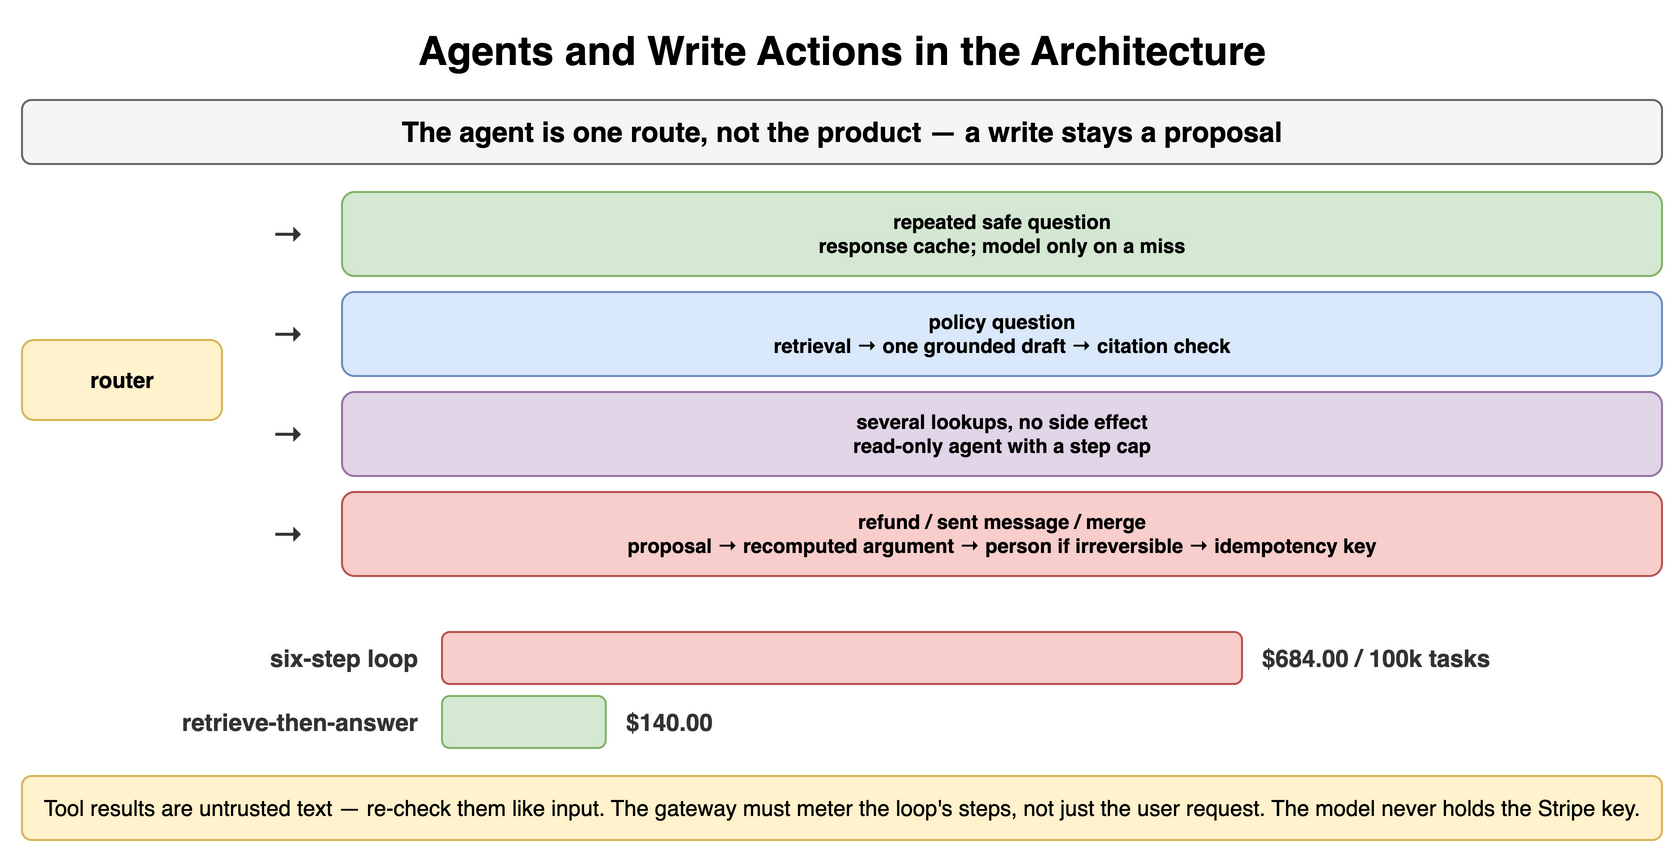

The diagram above was exported from draw.io. Its source (the exported page's mxGraphModel, read from the mxfile embedded in the PNG):
<mxGraphModel dx="900" dy="434" grid="1" gridSize="10" guides="1" tooltips="1" connect="1" arrows="1" fold="1" page="1" pageScale="1" pageWidth="900" pageHeight="434" math="0" shadow="0">
  <root>
    <mxCell id="0" />
    <mxCell id="1" parent="0" />
    <mxCell id="p131" value="Agents and Write Actions in the Architecture" style="text;html=1;align=center;verticalAlign=middle;whiteSpace=wrap;fontSize=20;fontStyle=1;" vertex="1" parent="1">
      <mxGeometry x="40" y="10" width="820" height="30" as="geometry" />
    </mxCell>
    <mxCell id="p132" value="The agent is one route, not the product — a write stays a proposal" style="rounded=1;whiteSpace=wrap;html=1;fillColor=#f5f5f5;strokeColor=#666666;fontStyle=1;fontSize=14;" vertex="1" parent="1">
      <mxGeometry x="40" y="50" width="820" height="32" as="geometry" />
    </mxCell>
    <mxCell id="p133" value="router" style="rounded=1;whiteSpace=wrap;html=1;fillColor=#fff2cc;strokeColor=#d6b656;fontSize=11;align=center;fontStyle=1;" vertex="1" parent="1">
      <mxGeometry x="40" y="170" width="100" height="40" as="geometry" />
    </mxCell>
    <mxCell id="p134" value="&lt;b&gt;repeated safe question&lt;/b&gt;&lt;br&gt;response cache; model only on a miss" style="rounded=1;whiteSpace=wrap;html=1;fillColor=#d5e8d4;strokeColor=#82b366;fontSize=10;align=center;fontStyle=1;" vertex="1" parent="1">
      <mxGeometry x="200" y="96" width="660" height="42" as="geometry" />
    </mxCell>
    <mxCell id="p135" value="→" style="text;html=1;whiteSpace=wrap;fontSize=11;align=center;verticalAlign=middle;fontSize=16;fontColor=#333333;fontStyle=1;" vertex="1" parent="1">
      <mxGeometry x="150" y="96" width="46" height="42" as="geometry" />
    </mxCell>
    <mxCell id="p136" value="&lt;b&gt;policy question&lt;/b&gt;&lt;br&gt;retrieval → one grounded draft → citation check" style="rounded=1;whiteSpace=wrap;html=1;fillColor=#dae8fc;strokeColor=#6c8ebf;fontSize=10;align=center;fontStyle=1;" vertex="1" parent="1">
      <mxGeometry x="200" y="146" width="660" height="42" as="geometry" />
    </mxCell>
    <mxCell id="p137" value="→" style="text;html=1;whiteSpace=wrap;fontSize=11;align=center;verticalAlign=middle;fontSize=16;fontColor=#333333;fontStyle=1;" vertex="1" parent="1">
      <mxGeometry x="150" y="146" width="46" height="42" as="geometry" />
    </mxCell>
    <mxCell id="p138" value="&lt;b&gt;several lookups, no side effect&lt;/b&gt;&lt;br&gt;read-only agent with a step cap" style="rounded=1;whiteSpace=wrap;html=1;fillColor=#e1d5e7;strokeColor=#9673a6;fontSize=10;align=center;fontStyle=1;" vertex="1" parent="1">
      <mxGeometry x="200" y="196" width="660" height="42" as="geometry" />
    </mxCell>
    <mxCell id="p139" value="→" style="text;html=1;whiteSpace=wrap;fontSize=11;align=center;verticalAlign=middle;fontSize=16;fontColor=#333333;fontStyle=1;" vertex="1" parent="1">
      <mxGeometry x="150" y="196" width="46" height="42" as="geometry" />
    </mxCell>
    <mxCell id="p1310" value="&lt;b&gt;refund / sent message / merge&lt;/b&gt;&lt;br&gt;proposal → recomputed argument → person if irreversible → idempotency key" style="rounded=1;whiteSpace=wrap;html=1;fillColor=#f8cecc;strokeColor=#b85450;fontSize=10;align=center;fontStyle=1;" vertex="1" parent="1">
      <mxGeometry x="200" y="246" width="660" height="42" as="geometry" />
    </mxCell>
    <mxCell id="p1311" value="→" style="text;html=1;whiteSpace=wrap;fontSize=11;align=center;verticalAlign=middle;fontSize=16;fontColor=#333333;fontStyle=1;" vertex="1" parent="1">
      <mxGeometry x="150" y="246" width="46" height="42" as="geometry" />
    </mxCell>
    <mxCell id="p1312" value="six-step loop" style="text;html=1;whiteSpace=wrap;fontSize=11;align=right;verticalAlign=middle;fontSize=12;fontColor=#333333;fontStyle=1;" vertex="1" parent="1">
      <mxGeometry x="40" y="316" width="200" height="26" as="geometry" />
    </mxCell>
    <mxCell id="p1313" value="" style="rounded=1;whiteSpace=wrap;html=1;fillColor=#f8cecc;strokeColor=#b85450;fontSize=11;align=center;fontStyle=1;" vertex="1" parent="1">
      <mxGeometry x="250" y="316" width="400.0" height="26" as="geometry" />
    </mxCell>
    <mxCell id="p1314" value="$684.00 / 100k tasks" style="text;html=1;whiteSpace=wrap;fontSize=11;align=left;verticalAlign=middle;fontSize=12;fontColor=#333333;fontStyle=1;" vertex="1" parent="1">
      <mxGeometry x="658.0" y="316" width="202.0" height="26" as="geometry" />
    </mxCell>
    <mxCell id="p1315" value="retrieve-then-answer" style="text;html=1;whiteSpace=wrap;fontSize=11;align=right;verticalAlign=middle;fontSize=12;fontColor=#333333;fontStyle=1;" vertex="1" parent="1">
      <mxGeometry x="40" y="348" width="200" height="26" as="geometry" />
    </mxCell>
    <mxCell id="p1316" value="" style="rounded=1;whiteSpace=wrap;html=1;fillColor=#d5e8d4;strokeColor=#82b366;fontSize=11;align=center;fontStyle=1;" vertex="1" parent="1">
      <mxGeometry x="250" y="348" width="81.87134502923976" height="26" as="geometry" />
    </mxCell>
    <mxCell id="p1317" value="$140.00" style="text;html=1;whiteSpace=wrap;fontSize=11;align=left;verticalAlign=middle;fontSize=12;fontColor=#333333;fontStyle=1;" vertex="1" parent="1">
      <mxGeometry x="339.87134502923976" y="348" width="520.1286549707602" height="26" as="geometry" />
    </mxCell>
    <mxCell id="p1318" value="Tool results are untrusted text — re-check them like input. The gateway must meter the loop's steps, not just the user request. The model never holds the Stripe key." style="rounded=1;whiteSpace=wrap;html=1;fillColor=#fff2cc;strokeColor=#d6b656;fontSize=11;align=center;" vertex="1" parent="1">
      <mxGeometry x="40" y="388" width="820" height="32" as="geometry" />
    </mxCell>
  </root>
</mxGraphModel>